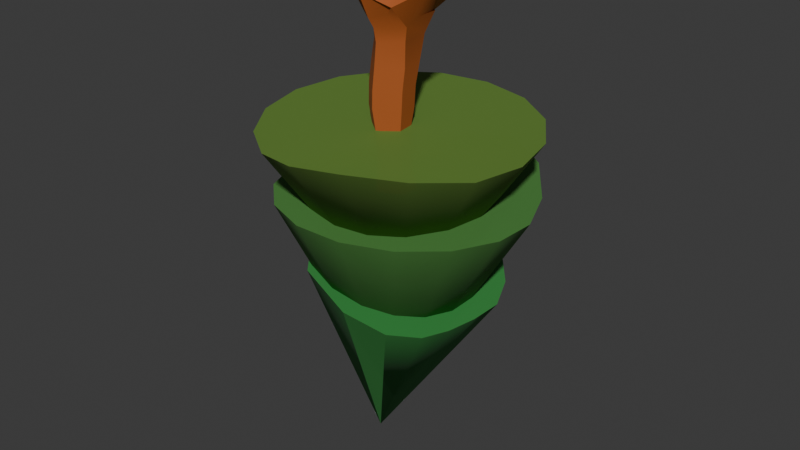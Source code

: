# Source: ChoiTree.blend  (saved by Blender 4.3.34; exported with 4.5.12 LTS)
import bpy
from mathutils import Matrix  # noqa: F401  (used for matrix-valued properties, if any)

bpy.ops.wm.read_factory_settings(use_empty=True)
scene = bpy.context.scene
scene.name = 'Scene'

# ---- collections
col_collection = bpy.data.collections.new('Collection'); scene.collection.children.link(col_collection)

# ---- materials (node trees are filled in below, after node groups)
mat_material_006 = bpy.data.materials.new('Material.006')
mat_material_001 = bpy.data.materials.new('Material.001')
mat_material_004 = bpy.data.materials.new('Material.004')
mat_material_003 = bpy.data.materials.new('Material.003')

# ---- node groups
ng_smooth_by_angle = bpy.data.node_groups.new('Smooth by Angle', 'GeometryNodeTree')
_s = ng_smooth_by_angle.interface.new_socket(name='Mesh', in_out='OUTPUT', socket_type='NodeSocketGeometry')
_s = ng_smooth_by_angle.interface.new_socket(name='Mesh', in_out='INPUT', socket_type='NodeSocketGeometry')
_s = ng_smooth_by_angle.interface.new_socket(name='Angle', in_out='INPUT', socket_type='NodeSocketFloat')
_s.subtype = 'ANGLE'
_s.default_value = 0.5236
_s.min_value = 0.0
_s.max_value = 3.142
_s.description = 'Maximum face angle for smooth edges'
_s = ng_smooth_by_angle.interface.new_socket(name='Ignore Sharpness', in_out='INPUT', socket_type='NodeSocketBool')
_s.force_non_field = True
ng_smooth_by_angle.description = 'Set the sharpness of mesh edges based on the angle between the neighboring faces'
ng_smooth_by_angle.is_modifier = True
_N = ng_smooth_by_angle.nodes; _L = ng_smooth_by_angle.links
n0 = _N.new('GeometryNodeSetShadeSmooth'); n0.name = 'Set Shade Smooth'; n0.location = (120, -80)
n0.domain = 'EDGE'
n1 = _N.new('GeometryNodeSetShadeSmooth'); n1.name = 'Set Shade Smooth.001'; n1.location = (300, -80)
n2 = _N.new('NodeGroupOutput'); n2.name = 'Group Output'; n2.location = (480, -80)
n3 = _N.new('GeometryNodeInputMeshEdgeAngle'); n3.name = 'Edge Angle'; n3.location = (-440, -240)
n4 = _N.new('NodeGroupInput'); n4.name = 'Group Input'; n4.location = (-80, -80)
n5 = _N.new('GeometryNodeInputEdgeSmooth'); n5.name = 'Is Edge Smooth'; n5.location = (-260, -120)
n6 = _N.new('GeometryNodeInputShadeSmooth'); n6.name = 'Is Shade Smooth'; n6.location = (-440, -397)
n7 = _N.new('FunctionNodeCompare'); n7.name = 'Compare'; n7.location = (-260, -260)
n7.operation = 'LESS_EQUAL'
n7.inputs[6].default_value = (0.0, 0.0, 0.0, 0.0)
n7.inputs[7].default_value = (0.0, 0.0, 0.0, 0.0)
n8 = _N.new('FunctionNodeBooleanMath'); n8.name = 'Boolean Math.001'; n8.location = (-80, -260)
n9 = _N.new('NodeGroupInput'); n9.name = 'Group Input.001'; n9.location = (-440, -329)
n10 = _N.new('NodeGroupInput'); n10.name = 'Group Input.002'; n10.location = (-259, -189)
n11 = _N.new('FunctionNodeBooleanMath'); n11.name = 'Boolean Math'; n11.location = (-80, -149)
n11.operation = 'OR'
n12 = _N.new('FunctionNodeBooleanMath'); n12.name = 'Boolean Math.002'; n12.location = (-260, -380)
n12.operation = 'OR'
n13 = _N.new('NodeGroupInput'); n13.name = 'Group Input.003'; n13.location = (-440, -460)
_L.new(n3.outputs[0], n7.inputs[0])
_L.new(n1.outputs[0], n2.inputs[0])
_L.new(n9.outputs[1], n7.inputs[1])
_L.new(n7.outputs[0], n8.inputs[0])
_L.new(n4.outputs[0], n0.inputs[0])
_L.new(n0.outputs[0], n1.inputs[0])
_L.new(n8.outputs[0], n0.inputs[2])
_L.new(n10.outputs[2], n11.inputs[1])
_L.new(n5.outputs[0], n11.inputs[0])
_L.new(n11.outputs[0], n0.inputs[1])
_L.new(n13.outputs[2], n12.inputs[1])
_L.new(n6.outputs[0], n12.inputs[0])
_L.new(n12.outputs[0], n8.inputs[1])
n2.is_active_output = True

# ---- material node trees
mat_material_006.use_nodes = True; mat_material_006.node_tree.nodes.clear()
_N = mat_material_006.node_tree.nodes; _L = mat_material_006.node_tree.links
n0 = _N.new('ShaderNodeBsdfPrincipled'); n0.name = 'Principled BSDF'; n0.location = (10, 300)
n0.inputs[0].default_value = (0.1277, 0.2546, 0.03365, 1.0)
n0.inputs[2].default_value = 0.8711
n0.inputs[4].default_value = 0.8797
n1 = _N.new('ShaderNodeOutputMaterial'); n1.name = 'Material Output'; n1.location = (300, 300)
_L.new(n0.outputs[0], n1.inputs[0])
n1.is_active_output = True
mat_material_001.use_nodes = True; mat_material_001.node_tree.nodes.clear()
_N = mat_material_001.node_tree.nodes; _L = mat_material_001.node_tree.links
n0 = _N.new('ShaderNodeBsdfPrincipled'); n0.name = 'Principled BSDF'; n0.location = (10, 300)
n0.inputs[0].default_value = (0.4142, 0.09368, 0.01385, 1.0)
n0.inputs[2].default_value = 0.7779
n1 = _N.new('ShaderNodeOutputMaterial'); n1.name = 'Material Output'; n1.location = (300, 300)
_L.new(n0.outputs[0], n1.inputs[0])
n1.is_active_output = True
mat_material_004.use_nodes = True; mat_material_004.node_tree.nodes.clear()
_N = mat_material_004.node_tree.nodes; _L = mat_material_004.node_tree.links
n0 = _N.new('ShaderNodeBsdfPrincipled'); n0.name = 'Principled BSDF'; n0.location = (10, 300)
n0.inputs[0].default_value = (0.07725, 0.2546, 0.0485, 1.0)
n0.inputs[2].default_value = 0.8711
n0.inputs[4].default_value = 0.8797
n1 = _N.new('ShaderNodeOutputMaterial'); n1.name = 'Material Output'; n1.location = (300, 300)
_L.new(n0.outputs[0], n1.inputs[0])
n1.is_active_output = True
mat_material_003.use_nodes = True; mat_material_003.node_tree.nodes.clear()
_N = mat_material_003.node_tree.nodes; _L = mat_material_003.node_tree.links
n0 = _N.new('ShaderNodeBsdfPrincipled'); n0.name = 'Principled BSDF'; n0.location = (10, 300)
n0.inputs[0].default_value = (0.03322, 0.2546, 0.04809, 1.0)
n0.inputs[2].default_value = 0.8711
n0.inputs[4].default_value = 0.8797
n1 = _N.new('ShaderNodeOutputMaterial'); n1.name = 'Material Output'; n1.location = (300, 300)
_L.new(n0.outputs[0], n1.inputs[0])
n1.is_active_output = True

# ---- world
world_world = bpy.data.worlds.new('World'); scene.world = world_world
world_world.use_nodes = True; world_world.node_tree.nodes.clear()
_N = world_world.node_tree.nodes; _L = world_world.node_tree.links
n0 = _N.new('ShaderNodeOutputWorld'); n0.name = 'World Output'; n0.location = (300, 300)
n1 = _N.new('ShaderNodeBackground'); n1.name = 'Background'; n1.location = (10, 300)
n1.inputs[0].default_value = (0.05088, 0.05088, 0.05088, 1.0)
_L.new(n1.outputs[0], n0.inputs[0])
n0.is_active_output = True
world_world.color = (0.05088, 0.05088, 0.05088)
world_world.sun_shadow_jitter_overblur = 0.0

# ---- meshes
me_cone_004 = bpy.data.meshes.new('Cone.004')
me_cone_004.from_pydata([(-0.008049, 0.8741, -3.866), (0.3974, 0.8168, -3.852), (0.7066, 0.8884, -3.509), (0.8996, 0.9939, -2.983), (0.9771, 1.023, -2.457), (0.9114, 1.022, -1.956), (0.7036, 1.017, -1.526), (0.3853, 1.011, -1.232), (0.004869, 1.003, -1.12), (-0.3797, 0.9955, -1.205), (-0.7098, 0.9889, -1.476), (-0.9353, 0.9846, -1.89), (-1.022, 0.983, -2.386), (-0.9561, 0.9846, -2.886), (-0.7483, 0.989, -3.316), (-0.421, 0.9676, -3.641), (-0.05332, 2.539, -2.42), (-0.1512, -0.01975, -2.164), (-0.1501, -0.02227, -2.166), (-0.1485, -0.0181, -2.303), (-0.2004, 0.04814, -2.269), (-0.06361, -0.007795, -2.163), (-0.08233, 0.04664, -2.097), (-0.1033, -0.0247, -2.295), (-0.1423, 0.1899, -2.191), (-0.1931, 0.238, -2.271), (-0.1859, 0.3878, -2.31), (-0.04775, 0.251, -2.134), (-0.05225, 0.3359, -2.176), (-0.1266, 0.2878, -2.23), (-0.07571, 0.394, -2.195), (-0.2087, 0.5411, -2.334), (-0.2262, 0.6992, -2.337), (-0.06142, 0.5501, -2.204), (-0.03981, 0.7068, -2.223), (-0.2275, 0.861, -2.351), (-0.2033, 1.017, -2.375), (-0.04405, 0.8654, -2.238), (-0.04766, 1.02, -2.28), (-0.1822, 1.17, -2.397), (-0.1708, 1.327, -2.416), (-0.06193, 1.172, -2.283), (-0.05976, 1.324, -2.259), (-0.1563, 1.432, -2.411), (-0.1181, 1.489, -2.268), (-0.1381, 1.663, -2.298), (-0.09979, 1.822, -2.359), (-0.04968, 1.961, -2.401), (-0.1502, -0.03245, -2.511), (-0.2342, 0.07315, -2.514), (-0.1545, -0.06838, -2.681), (-0.2327, -0.07027, -2.763), (-0.1645, -0.04618, -2.68), (0.003206, -0.01043, -2.61), (-0.09736, -0.04174, -2.663), (-0.1426, 0.0293, -2.751), (-0.1898, 0.2515, -2.501), (-0.174, 0.3811, -2.513), (-0.1644, 0.1729, -2.653), (-0.09872, 0.2798, -2.636), (-0.08646, 0.3798, -2.629), (-0.1119, 0.2116, -2.678), (-0.1969, 0.5355, -2.527), (-0.2096, 0.6926, -2.549), (-0.08504, 0.53, -2.661), (-0.1009, 0.7037, -2.675), (-0.2112, 0.853, -2.56), (-0.1896, 1.011, -2.553), (-0.1041, 0.8341, -2.682), (-0.07615, 1.012, -2.681), (-0.1728, 1.166, -2.547), (-0.1596, 1.323, -2.541), (-0.06918, 1.166, -2.665), (-0.09382, 1.325, -2.654), (-0.1506, 1.431, -2.496), (-0.1123, 1.494, -2.662), (-0.07854, 1.649, -2.614), (-0.0338, 1.797, -2.562), (-0.003304, 1.912, -2.528), (0.1311, -0.02694, -2.208), (0.2711, 0.05062, -2.069), (0.1222, -0.02022, -2.3), (0.1736, -0.004505, -2.193), (0.271, 0.05903, -2.038), (0.1746, 0.005403, -2.371), (0.2716, 0.06072, -2.399), (0.07075, 0.2157, -2.146), (0.04648, 0.3402, -2.219), (0.2057, 0.1763, -2.299), (0.09526, 0.3609, -2.26), (0.184, 0.1673, -2.191), (0.1916, 0.1841, -2.317), (0.07546, 0.5484, -2.299), (0.07217, 0.7009, -2.356), (0.06598, 0.8579, -2.369), (0.04546, 1.013, -2.391), (0.0415, 1.168, -2.4), (0.05505, 1.323, -2.396), (0.08521, 1.476, -2.375), (0.127, 1.63, -2.324), (0.1886, 1.79, -2.283), (0.02738, 1.971, -2.51), (0.09376, -0.04942, -2.529), (0.08779, 0.1031, -2.692), (0.0806, 0.08554, -2.668), (0.1729, -0.06877, -2.535), (0.306, -0.02493, -2.586), (0.1313, 0.2508, -2.563), (0.1093, 0.3542, -2.549), (0.02934, 0.1672, -2.65), (0.1834, 0.1817, -2.487), (0.09976, 0.5401, -2.547), (0.08868, 0.6947, -2.569), (0.08213, 0.8546, -2.578), (0.05535, 1.01, -2.557), (0.05083, 1.164, -2.551), (0.06753, 1.319, -2.558), (0.07682, 1.475, -2.548), (0.07612, 1.633, -2.562), (0.08193, 1.791, -2.569), (0.06747, 1.944, -2.562), (-0.1986, 1.444, -3.583), (0.1678, 1.447, -3.582), (0.5061, 1.465, -3.399), (0.7647, 1.494, -3.062), (0.9043, 1.53, -2.622), (0.9036, 1.567, -2.146), (0.7769, 1.555, -1.683), (0.5532, 1.463, -1.287), (0.236, 1.404, -1.069), (-0.1521, 1.471, -1.106), (-0.5262, 1.57, -1.35), (-0.799, 1.587, -1.711), (-0.9386, 1.551, -2.151), (-0.9379, 1.513, -2.627), (-0.797, 1.48, -3.066), (-0.5374, 1.455, -3.402), (-0.03197, 3.217, -2.611), (0.07035, 2.074, -3.439), (0.3791, 2.171, -3.346), (0.5502, 2.223, -3.12), (0.6214, 2.251, -2.841), (0.6682, 2.262, -2.536), (0.6779, 2.275, -2.191), (0.5732, 2.253, -1.846), (0.3894, 2.157, -1.561), (0.1499, 2.028, -1.39), (-0.1143, 1.939, -1.373), (-0.3624, 1.95, -1.533), (-0.5653, 2.007, -1.781), (-0.7401, 2.028, -2.015), (-0.7796, 2.014, -2.34), (-0.6651, 1.985, -2.788), (-0.3685, 1.967, -3.266), (-0.208, 3.596, -2.563)], [], [(0, 16, 1), (1, 16, 2), (2, 16, 3), (3, 16, 4), (4, 16, 5), (5, 16, 6), (6, 16, 7), (7, 16, 8), (8, 16, 9), (9, 16, 10), (10, 16, 11), (11, 16, 12), (12, 16, 13), (13, 16, 14), (0, 1, 2, 3, 4, 5, 6, 7, 8, 9, 10, 11, 12, 13, 14, 15), (14, 16, 15), (15, 16, 0), (17, 18, 20, 19), (17, 21, 22, 18), (17, 19, 23, 21), (27, 28, 30, 29), (25, 29, 30, 26), (27, 29, 25, 24), (18, 24, 25, 20), (18, 22, 27, 24), (31, 33, 34, 32), (35, 37, 38, 36), (32, 34, 37, 35), (26, 30, 33, 31), (39, 41, 42, 40), (40, 42, 44, 43), (48, 49, 51, 50), (54, 55, 53, 52), (51, 55, 54, 50), (48, 50, 54, 52), (57, 60, 59, 56), (59, 61, 58, 56), (49, 56, 58, 51), (58, 61, 55, 51), (63, 65, 64, 62), (67, 69, 68, 66), (66, 68, 65, 63), (62, 64, 60, 57), (71, 73, 72, 70), (74, 75, 73, 71), (84, 85, 83, 82), (79, 82, 83, 80), (79, 81, 84, 82), (88, 89, 87, 86), (90, 91, 88, 86), (85, 91, 90, 83), (80, 83, 90, 86), (103, 106, 105, 102), (104, 109, 107, 103), (107, 110, 106, 103), (21, 79, 80, 22), (21, 23, 81, 79), (27, 86, 87, 28), (87, 89, 30, 28), (22, 80, 86, 27), (33, 92, 93, 34), (37, 94, 95, 38), (34, 93, 94, 37), (30, 89, 92, 33), (41, 96, 97, 42), (44, 98, 99, 45), (42, 97, 98, 44), (46, 100, 101, 47), (45, 99, 100, 46), (53, 103, 102, 52), (53, 55, 104, 103), (60, 108, 107, 59), (107, 109, 61, 59), (61, 109, 104, 55), (65, 112, 111, 64), (69, 114, 113, 68), (68, 113, 112, 65), (64, 111, 108, 60), (73, 116, 115, 72), (76, 118, 117, 75), (75, 117, 116, 73), (78, 120, 119, 77), (77, 119, 118, 76), (19, 20, 49, 48), (19, 48, 52, 23), (25, 26, 57, 56), (20, 25, 56, 49), (31, 32, 63, 62), (35, 36, 67, 66), (32, 35, 66, 63), (26, 31, 62, 57), (105, 106, 85, 84), (81, 102, 105, 84), (107, 108, 89, 88), (91, 110, 107, 88), (106, 110, 91, 85), (111, 112, 93, 92), (113, 114, 95, 94), (112, 113, 94, 93), (108, 111, 92, 89), (39, 40, 71, 70), (44, 45, 76, 75), (44, 75, 74, 43), (40, 43, 74, 71), (46, 47, 78, 77), (45, 46, 77, 76), (115, 116, 97, 96), (117, 118, 99, 98), (116, 117, 98, 97), (119, 120, 101, 100), (118, 119, 100, 99), (36, 38, 41, 39), (70, 72, 69, 67), (36, 39, 70, 67), (114, 115, 96, 95), (38, 95, 96, 41), (72, 115, 114, 69), (23, 52, 102, 81), (101, 120, 78, 47), (121, 137, 122), (122, 137, 123), (123, 137, 124), (124, 137, 125), (125, 137, 126), (126, 137, 127), (127, 137, 128), (128, 137, 129), (129, 137, 130), (130, 137, 131), (131, 137, 132), (132, 137, 133), (133, 137, 134), (134, 137, 135), (121, 122, 123, 124, 125, 126, 127, 128, 129, 130, 131, 132, 133, 134, 135, 136), (135, 137, 136), (136, 137, 121), (138, 154, 139), (139, 154, 140), (140, 154, 141), (141, 154, 142), (142, 154, 143), (143, 154, 144), (144, 154, 145), (145, 154, 146), (146, 154, 147), (147, 154, 148), (148, 154, 149), (149, 154, 150), (150, 154, 151), (151, 154, 152), (138, 139, 140, 141, 142, 143, 144, 145, 146, 147, 148, 149, 150, 151, 152, 153), (152, 154, 153), (153, 154, 138)])
me_cone_004.polygons.foreach_set('use_smooth', [True] * 153)
me_cone_004.polygons.foreach_set('material_index', [0, 0, 0, 0, 0, 0, 0, 0, 0, 0, 0, 0, 0, 0, 0, 0, 0, 1, 1, 1, 1, 1, 1, 1, 1, 1, 1, 1, 1, 1, 1, 1, 1, 1, 1, 1, 1, 1, 1, 1, 1, 1, 1, 1, 1, 1, 1, 1, 1, 1, 1, 1, 1, 1, 1, 1, 1, 1, 1, 1, 1, 1, 1, 1, 1, 1, 1, 1, 1, 1, 1, 1, 1, 1, 1, 1, 1, 1, 1, 1, 1, 1, 1, 1, 1, 1, 1, 1, 1, 1, 1, 1, 1, 1, 1, 1, 1, 1, 1, 1, 1, 1, 1, 1, 1, 1, 1, 1, 1, 1, 1, 1, 1, 1, 1, 1, 1, 1, 1, 2, 2, 2, 2, 2, 2, 2, 2, 2, 2, 2, 2, 2, 2, 2, 2, 2, 3, 3, 3, 3, 3, 3, 3, 3, 3, 3, 3, 3, 3, 3, 3, 3, 3])
_uv = me_cone_004.uv_layers.new(name='UVMap')
_uv.uv.foreach_set('vector', [0.25, 0.49, 0.25, 0.25, 0.3418, 0.4717, 0.3418, 0.4717, 0.25, 0.25, 0.4197, 0.4197, 0.4197, 0.4197, 0.25, 0.25, 0.4717, 0.3418, 0.4717, 0.3418, 0.25, 0.25, 0.49, 0.25, 0.49, 0.25, 0.25, 0.25, 0.4717, 0.1582, 0.4717, 0.1582, 0.25, 0.25, 0.4197, 0.08029, 0.4197, 0.08029, 0.25, 0.25, 0.3418, 0.02827, 0.3418, 0.02827, 0.25, 0.25, 0.25, 0.01, 0.25, 0.01, 0.25, 0.25, 0.1582, 0.02827, 0.1582, 0.02827, 0.25, 0.25, 0.08029, 0.08029, 0.08029, 0.08029, 0.25, 0.25, 0.02827, 0.1582, 0.02827, 0.1582, 0.25, 0.25, 0.01, 0.25, 0.01, 0.25, 0.25, 0.25, 0.02827, 0.3418, 0.02827, 0.3418, 0.25, 0.25, 0.08029, 0.4197, 0.75, 0.49, 0.8418, 0.4717, 0.9197, 0.4197, 0.9717, 0.3418, 0.99, 0.25, 0.9717, 0.1582, 0.9197, 0.08029, 0.8418, 0.02827, 0.75, 0.01, 0.6582, 0.02827, 0.5803, 0.08029, 0.5283, 0.1582, 0.51, 0.25, 0.5283, 0.3418, 0.5803, 0.4197, 0.6582, 0.4717, 0.08029, 0.4197, 0.25, 0.25, 0.1582, 0.4717, 0.1582, 0.4717, 0.25, 0.25, 0.25, 0.49, 2.709e-09, 0.09091, -1.264e-09, 5.527e-17, 0.09091, -3.974e-09, 0.09091, 0.09091, 2.709e-09, 0.1818, -1.264e-09, 0.09091, 0.09091, 0.09091, 0.09091, 0.1818, 0.1818, 0.09091, 0.09091, 0.09091, 0.09091, 2.89e-09, 0.1818, -5.058e-09, 0.1818, 0.1818, 0.09091, 0.1818, 0.09091, 0.09091, 0.1818, 0.09091, 2.709e-09, 0.2727, -1.264e-09, 0.1818, 0.09091, 0.1818, 0.09091, 0.2727, 0.09091, 0.2727, 0.09091, 0.1818, 0.1818, 0.1818, 0.1818, 0.2727, 0.2727, 0.09091, 0.1818, 0.09091, 0.1818, 5.779e-09, 0.2727, -2.168e-09, 0.2727, 0.1818, 0.1818, 0.1818, 0.1818, 0.09091, 0.2727, 0.09091, 0.2727, 0.2727, 0.1818, 0.2727, 0.1818, 0.1818, 0.2727, 0.1818, 2.709e-09, 0.3636, -1.264e-09, 0.2727, 0.09091, 0.2727, 0.09091, 0.3636, 0.09091, 0.3636, 0.09091, 0.2727, 0.1818, 0.2727, 0.1818, 0.3636, 0.1818, 0.3636, 0.1818, 0.2727, 0.2727, 0.2727, 0.2727, 0.3636, 0.3636, 0.09091, 0.2727, 0.09091, 0.2727, -2.168e-09, 0.3636, -1.012e-08, 0.3636, 0.1818, 0.2727, 0.1818, 0.2727, 0.09091, 0.3636, 0.09091, 0.3636, 0.2727, 0.2727, 0.2727, 0.2727, 0.1818, 0.3636, 0.1818, 0.3636, 0.3636, 0.2727, 0.3636, 0.2727, 0.2727, 0.3636, 0.2727, 2.709e-09, 0.4545, -1.264e-09, 0.3636, 0.09091, 0.3636, 0.09091, 0.4545, 0.09091, 0.4545, 0.09091, 0.3636, 0.1818, 0.3636, 0.1818, 0.4545, 0.1818, 0.4545, 0.1818, 0.3636, 0.2727, 0.3636, 0.2727, 0.4545, 0.2727, 0.4545, 0.2727, 0.3636, 0.3636, 0.3636, 0.3636, 0.4545, 0.4545, 0.09091, 0.3636, 0.09091, 0.3636, 7.215e-10, 0.4545, -7.226e-09, 0.4545, 0.1818, 0.3636, 0.1818, 0.3636, 0.09091, 0.4545, 0.09091, 0.4545, 0.2727, 0.3636, 0.2727, 0.3636, 0.1818, 0.4545, 0.1818, 0.4545, 0.3636, 0.3636, 0.3636, 0.3636, 0.2727, 0.4545, 0.2727, 0.4545, 0.4545, 0.3636, 0.4545, 0.3636, 0.3636, 0.4545, 0.3636, 2.709e-09, 0.5455, -1.264e-09, 0.4545, 0.09091, 0.4545, 0.09091, 0.5455, 0.09091, 0.5455, 0.09091, 0.4545, 0.1818, 0.4545, 0.1818, 0.5455, 0.1818, 0.5455, 0.1818, 0.4545, 0.2727, 0.4545, 0.2727, 0.5455, 0.2727, 0.5455, 0.2727, 0.4545, 0.3636, 0.4545, 0.3636, 0.5455, 0.3636, 0.5455, 0.3636, 0.4545, 0.4545, 0.4545, 0.4545, 0.5455, 0.5455, 0.09091, 0.4545, 0.09091, 0.4545, 3.611e-09, 0.5455, -4.336e-09, 0.5455, 0.1818, 0.4545, 0.1818, 0.4545, 0.09091, 0.5455, 0.09091, 0.5455, 0.2727, 0.4545, 0.2727, 0.4545, 0.1818, 0.5455, 0.1818, 0.5455, 0.3636, 0.4545, 0.3636, 0.4545, 0.2727, 0.5455, 0.2727, 0.5455, 0.4545, 0.4545, 0.4545, 0.4545, 0.3636, 0.5455, 0.3636, 0.5455, 0.5455, 0.4545, 0.5455, 0.4545, 0.4545, 0.5455, 0.4545, 2.709e-09, 0.6364, -1.264e-09, 0.5455, 0.09091, 0.5455, 0.09091, 0.6364, 0.09091, 0.6364, 0.09091, 0.5455, 0.1818, 0.5455, 0.1818, 0.6364, 0.1818, 0.6364, 0.1818, 0.5455, 0.2727, 0.5455, 0.2727, 0.6364, 0.2727, 0.6364, 0.2727, 0.5455, 0.3636, 0.5455, 0.3636, 0.6364, 0.3636, 0.6364, 0.3636, 0.5455, 0.4545, 0.5455, 0.4545, 0.6364, 0.4545, 0.6364, 0.4545, 0.5455, 0.5455, 0.5455, 0.5455, 0.6364, 0.6364, 0.09091, 0.5455, 0.09091, 0.5455, 6.501e-09, 0.6364, -1.447e-09, 0.6364, 0.1818, 0.5455, 0.1818, 0.5455, 0.09091, 0.6364, 0.09091, 0.6364, 0.2727, 0.5455, 0.2727, 0.5455, 0.1818, 0.6364, 0.1818, 0.6364, 0.3636, 0.5455, 0.3636, 0.5455, 0.2727, 0.6364, 0.2727, 0.6364, 0.4545, 0.5455, 0.4545, 0.5455, 0.3636, 0.6364, 0.3636, 0.6364, 0.5455, 0.5455, 0.5455, 0.5455, 0.4545, 0.6364, 0.4545, 0.6364, 0.6364, 0.5455, 0.6364, 0.5455, 0.5455, 0.6364, 0.5455, 2.709e-09, 0.7273, -1.264e-09, 0.6364, 0.09091, 0.6364, 0.09091, 0.7273, 0.09091, 0.7273, 0.09091, 0.6364, 0.1818, 0.6364, 0.1818, 0.7273, 0.1818, 0.7273, 0.1818, 0.6364, 0.2727, 0.6364, 0.2727, 0.7273, 0.2727, 0.7273, 0.2727, 0.6364, 0.3636, 0.6364, 0.3636, 0.7273, 0.3636, 0.7273, 0.3636, 0.6364, 0.4545, 0.6364, 0.4545, 0.7273, 0.4545, 0.7273, 0.4545, 0.6364, 0.5455, 0.6364, 0.5455, 0.7273, 0.5455, 0.7273, 0.5455, 0.6364, 0.6364, 0.6364, 0.6364, 0.7273, 0.7273, 0.09091, 0.6364, 0.09091, 0.6364, 9.391e-09, 0.7273, 1.443e-09, 0.7273, 0.1818, 0.6364, 0.1818, 0.6364, 0.09091, 0.7273, 0.09091, 0.7273, 0.2727, 0.6364, 0.2727, 0.6364, 0.1818, 0.7273, 0.1818, 0.7273, 0.3636, 0.6364, 0.3636, 0.6364, 0.2727, 0.7273, 0.2727, 0.7273, 0.4545, 0.6364, 0.4545, 0.6364, 0.3636, 0.7273, 0.3636, 0.7273, 0.5455, 0.6364, 0.5455, 0.6364, 0.4545, 0.7273, 0.4545, 0.7273, 0.6364, 0.6364, 0.6364, 0.6364, 0.5455, 0.7273, 0.5455, 0.7273, 0.7273, 0.6364, 0.7273, 0.6364, 0.6364, 0.7273, 0.6364, 2.709e-09, 0.8182, -1.264e-09, 0.7273, 0.09091, 0.7273, 0.09091, 0.8182, 0.09091, 0.8182, 0.09091, 0.7273, 0.1818, 0.7273, 0.1818, 0.8182, 0.1818, 0.8182, 0.1818, 0.7273, 0.2727, 0.7273, 0.2727, 0.8182, 0.2727, 0.8182, 0.2727, 0.7273, 0.3636, 0.7273, 0.3636, 0.8182, 0.3636, 0.8182, 0.3636, 0.7273, 0.4545, 0.7273, 0.4545, 0.8182, 0.4545, 0.8182, 0.4545, 0.7273, 0.5455, 0.7273, 0.5455, 0.8182, 0.5455, 0.8182, 0.5455, 0.7273, 0.6364, 0.7273, 0.6364, 0.8182, 0.6364, 0.8182, 0.6364, 0.7273, 0.7273, 0.7273, 0.7273, 0.8182, 0.8182, 0.09091, 0.7273, 0.09091, 0.7273, 1.443e-09, 0.8182, -6.504e-09, 0.8182, 0.1818, 0.7273, 0.1818, 0.7273, 0.09091, 0.8182, 0.09091, 0.8182, 0.2727, 0.7273, 0.2727, 0.7273, 0.1818, 0.8182, 0.1818, 0.8182, 0.3636, 0.7273, 0.3636, 0.7273, 0.2727, 0.8182, 0.2727, 0.8182, 0.4545, 0.7273, 0.4545, 0.7273, 0.3636, 0.8182, 0.3636, 0.8182, 0.5455, 0.7273, 0.5455, 0.7273, 0.4545, 0.8182, 0.4545, 0.8182, 0.6364, 0.7273, 0.6364, 0.7273, 0.5455, 0.8182, 0.5455, 0.8182, 0.7273, 0.7273, 0.7273, 0.7273, 0.6364, 0.8182, 0.6364, 0.8182, 0.8182, 0.7273, 0.8182, 0.7273, 0.7273, 0.8182, 0.7273, 2.709e-09, 0.9091, -1.264e-09, 0.8182, 0.09091, 0.8182, 0.09091, 0.9091, 0.09091, 0.9091, 0.09091, 0.8182, 0.1818, 0.8182, 0.1818, 0.9091, 0.1818, 0.9091, 0.1818, 0.8182, 0.2727, 0.8182, 0.2727, 0.9091, 0.2727, 0.9091, 0.2727, 0.8182, 0.3636, 0.8182, 0.3636, 0.9091, 0.3636, 0.9091, 0.3636, 0.8182, 0.4545, 0.8182, 0.4545, 0.9091, 0.4545, 0.9091, 0.4545, 0.8182, 0.5455, 0.8182, 0.5455, 0.9091, 0.5455, 0.9091, 0.5455, 0.8182, 0.6364, 0.8182, 0.6364, 0.9091, 0.6364, 0.9091, 0.6364, 0.8182, 0.7273, 0.8182, 0.7273, 0.9091, 0.7273, 0.9091, 0.7273, 0.8182, 0.8182, 0.8182, 0.8182, 0.9091, 0.9091, 0.09091, 0.8182, 0.09091, 0.8182, 4.333e-09, 0.9091, -3.615e-09, 0.9091, 0.1818, 0.8182, 0.1818, 0.8182, 0.09091, 0.9091, 0.09091, 0.9091, 0.2727, 0.8182, 0.2727, 0.8182, 0.1818, 0.9091, 0.1818, 0.9091, 0.3636, 0.8182, 0.3636, 0.8182, 0.2727, 0.9091, 0.2727, 0.9091, 0.4545, 0.8182, 0.4545, 0.8182, 0.3636, 0.9091, 0.3636, 0.9091, 0.5455, 0.8182, 0.5455, 0.8182, 0.4545, 0.9091, 0.4545, 0.9091, 0.6364, 0.8182, 0.6364, 0.8182, 0.5455, 0.9091, 0.5455, 0.9091, 0.7273, 0.8182, 0.7273, 0.8182, 0.6364, 0.9091, 0.6364, 0.9091, 0.8182, 0.8182, 0.8182, 0.8182, 0.7273, 0.9091, 0.7273, 0.9091, 0.9091, 0.8182, 0.9091, 0.8182, 0.8182, 0.9091, 0.8182, 2.709e-09, 1.0, -1.264e-09, 0.9091, 0.09091, 0.9091, 0.09091, 1.0, 0.09091, 1.0, 0.09091, 0.9091, 0.1818, 0.9091, 0.1818, 1.0, 0.25, 0.49, 0.25, 0.25, 0.3418, 0.4717, 0.3418, 0.4717, 0.25, 0.25, 0.4197, 0.4197, 0.4197, 0.4197, 0.25, 0.25, 0.4717, 0.3418, 0.4717, 0.3418, 0.25, 0.25, 0.49, 0.25, 0.49, 0.25, 0.25, 0.25, 0.4717, 0.1582, 0.4717, 0.1582, 0.25, 0.25, 0.4197, 0.08029, 0.4197, 0.08029, 0.25, 0.25, 0.3418, 0.02827, 0.3418, 0.02827, 0.25, 0.25, 0.25, 0.01, 0.25, 0.01, 0.25, 0.25, 0.1582, 0.02827, 0.1582, 0.02827, 0.25, 0.25, 0.08029, 0.08029, 0.08029, 0.08029, 0.25, 0.25, 0.02827, 0.1582, 0.02827, 0.1582, 0.25, 0.25, 0.01, 0.25, 0.01, 0.25, 0.25, 0.25, 0.02827, 0.3418, 0.02827, 0.3418, 0.25, 0.25, 0.08029, 0.4197, 0.75, 0.49, 0.8418, 0.4717, 0.9197, 0.4197, 0.9717, 0.3418, 0.99, 0.25, 0.9717, 0.1582, 0.9197, 0.08029, 0.8418, 0.02827, 0.75, 0.01, 0.6582, 0.02827, 0.5803, 0.08029, 0.5283, 0.1582, 0.51, 0.25, 0.5283, 0.3418, 0.5803, 0.4197, 0.6582, 0.4717, 0.08029, 0.4197, 0.25, 0.25, 0.1582, 0.4717, 0.1582, 0.4717, 0.25, 0.25, 0.25, 0.49, 0.25, 0.49, 0.25, 0.25, 0.3418, 0.4717, 0.3418, 0.4717, 0.25, 0.25, 0.4197, 0.4197, 0.4197, 0.4197, 0.25, 0.25, 0.4717, 0.3418, 0.4717, 0.3418, 0.25, 0.25, 0.49, 0.25, 0.49, 0.25, 0.25, 0.25, 0.4717, 0.1582, 0.4717, 0.1582, 0.25, 0.25, 0.4197, 0.08029, 0.4197, 0.08029, 0.25, 0.25, 0.3418, 0.02827, 0.3418, 0.02827, 0.25, 0.25, 0.25, 0.01, 0.25, 0.01, 0.25, 0.25, 0.1582, 0.02827, 0.1582, 0.02827, 0.25, 0.25, 0.08029, 0.08029, 0.08029, 0.08029, 0.25, 0.25, 0.02827, 0.1582, 0.02827, 0.1582, 0.25, 0.25, 0.01, 0.25, 0.01, 0.25, 0.25, 0.25, 0.02827, 0.3418, 0.02827, 0.3418, 0.25, 0.25, 0.08029, 0.4197, 0.75, 0.49, 0.8418, 0.4717, 0.9197, 0.4197, 0.9717, 0.3418, 0.99, 0.25, 0.9717, 0.1582, 0.9197, 0.08029, 0.8418, 0.02827, 0.75, 0.01, 0.6582, 0.02827, 0.5803, 0.08029, 0.5283, 0.1582, 0.51, 0.25, 0.5283, 0.3418, 0.5803, 0.4197, 0.6582, 0.4717, 0.08029, 0.4197, 0.25, 0.25, 0.1582, 0.4717, 0.1582, 0.4717, 0.25, 0.25, 0.25, 0.49])
me_cone_004.materials.append(mat_material_006)
me_cone_004.materials.append(mat_material_001)
me_cone_004.materials.append(mat_material_004)
me_cone_004.materials.append(mat_material_003)
me_cone_004.update()

# ---- objects
ob_cone = bpy.data.objects.new('Cone', me_cone_004)

# ---- transforms, parenting, visibility, modifiers, constraints
ob_cone.location = (-0.1556, 9.126, 0.1156)
ob_cone.rotation_euler = (-1.534, 0.002637, 0.02381)
ob_cone.scale = (5.026, 5.026, 3.86)
_m = ob_cone.modifiers.new('Smooth by Angle', 'NODES')
_m.node_group = ng_smooth_by_angle
_m.use_pin_to_last = True
_m.show_group_selector = False

# ---- collection membership
col_collection.objects.link(ob_cone)

# ---- scene / render settings (as saved in the file)
scene.frame_start = 1; scene.frame_end = 250; scene.frame_set(1)
scene.render.engine = 'BLENDER_EEVEE_NEXT'
bpy.context.view_layer.update()

# ---- added for rendering (the .blend has no active camera and no usable light): camera, sun
cam_auto = bpy.data.cameras.new('AutoCamera')
cam_auto.lens = 50.0
cam_auto.sensor_width = 36.0
cam_auto.clip_end = 1000.0
ob_auto_camera = bpy.data.objects.new('AutoCamera', cam_auto)
scene.collection.objects.link(ob_auto_camera)
ob_auto_camera.location = (22.5777, -27.2456, 9.03046)
ob_auto_camera.rotation_euler = (1.09748, -7.21219e-08, 0.694738)
scene.camera = ob_auto_camera
light_auto_sun = bpy.data.lights.new('AutoSun', 'SUN')
light_auto_sun.energy = 3.0
light_auto_sun.angle = 0.0523599
ob_auto_sun = bpy.data.objects.new('AutoSun', light_auto_sun)
scene.collection.objects.link(ob_auto_sun)
ob_auto_sun.rotation_euler = (0.872665, 0.174533, 0.523599)
bpy.context.view_layer.update()
